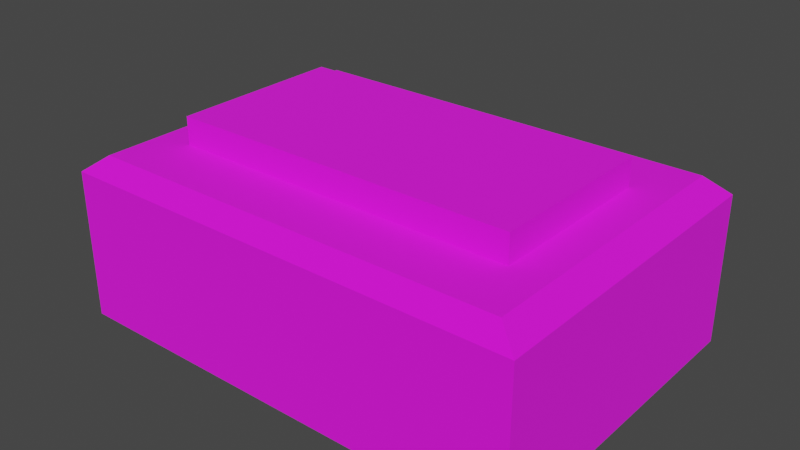# Source: AnimatedSwitch.blend  (saved by Blender 3.1.7; exported with 4.5.12 LTS)
import bpy
from mathutils import Matrix  # noqa: F401  (used for matrix-valued properties, if any)

bpy.ops.wm.read_factory_settings(use_empty=True)
scene = bpy.context.scene
scene.name = 'Scene'

# ---- collections
col_collection = bpy.data.collections.new('Collection'); scene.collection.children.link(col_collection)

# ---- images (referenced by path relative to the original .blend; pixels are not part of the script)
import os
ASSET_DIR = os.environ.get("B2B_ASSET_DIR", "")  # directory of the original .blend (textures are referenced by path, not embedded)
HERE = os.path.dirname(os.path.abspath(__file__))  # packed textures are extracted next to this script under _unpacked/

def load_image(name, relpath, width, height, colorspace="sRGB"):
    """Load a texture the original file referenced (path relative to the .blend, or extracted next to this script)."""
    p = next((c for c in (os.path.join(HERE, relpath), os.path.join(ASSET_DIR, relpath)) if relpath and os.path.exists(c)), "")
    if p:
        img = bpy.data.images.load(p, check_existing=True)
        img.name = name
    else:  # same state as the original file: an image datablock whose file is absent (Cycles renders it pink)
        img = bpy.data.images.new(name, width, height)
        img.source = "FILE"
        img.filepath = "//" + (relpath or name)
    img.colorspace_settings.name = colorspace
    return img
img_interruptor_psd = load_image('interruptor.psd', 'textures/interruptor.psd', 1024, 1024, 'sRGB')
img_boton_psd = load_image('boton.psd', 'textures/boton.psd', 1024, 1024, 'sRGB')

# ---- materials (node trees are filled in below, after node groups)
mat_material = bpy.data.materials.new('Material')
mat_material.use_transparent_shadow = False
mat_boton = bpy.data.materials.new('boton')
mat_boton.use_transparent_shadow = False

# ---- material node trees
mat_material.use_nodes = True; mat_material.node_tree.nodes.clear()
_N = mat_material.node_tree.nodes; _L = mat_material.node_tree.links
n0 = _N.new('ShaderNodeBsdfPrincipled'); n0.name = 'Principled BSDF'; n0.location = (10, 300)
n0.distribution = 'GGX'
n0.subsurface_method = 'RANDOM_WALK_SKIN'
n0.inputs[2].default_value = 1.0
n0.inputs[3].default_value = 1.45
n0.inputs[27].default_value = (0.0, 0.0, 0.0, 1.0)
n0.inputs[28].default_value = 1.0
n1 = _N.new('ShaderNodeOutputMaterial'); n1.name = 'Material Output'; n1.location = (300, 300)
n2 = _N.new('ShaderNodeTexImage'); n2.name = 'Image Texture'; n2.location = (-351, 221)
n2.image = img_interruptor_psd
n2.interpolation = 'Closest'
_L.new(n0.outputs[0], n1.inputs[0])
_L.new(n2.outputs[0], n0.inputs[0])
n1.is_active_output = True
mat_boton.use_nodes = True; mat_boton.node_tree.nodes.clear()
_N = mat_boton.node_tree.nodes; _L = mat_boton.node_tree.links
n0 = _N.new('ShaderNodeBsdfPrincipled'); n0.name = 'Principled BSDF'; n0.location = (10, 300)
n0.distribution = 'GGX'
n0.subsurface_method = 'RANDOM_WALK_SKIN'
n0.inputs[2].default_value = 1.0
n0.inputs[3].default_value = 1.45
n0.inputs[27].default_value = (0.0, 0.0, 0.0, 1.0)
n0.inputs[28].default_value = 1.0
n1 = _N.new('ShaderNodeOutputMaterial'); n1.name = 'Material Output'; n1.location = (300, 300)
n2 = _N.new('ShaderNodeTexImage'); n2.name = 'Image Texture'; n2.location = (-303, 170)
n2.image = img_boton_psd
n2.interpolation = 'Closest'
_L.new(n0.outputs[0], n1.inputs[0])
_L.new(n2.outputs[0], n0.inputs[0])
n1.is_active_output = True

# ---- world
world_world = bpy.data.worlds.new('World'); scene.world = world_world
world_world.use_nodes = True; world_world.node_tree.nodes.clear()
_N = world_world.node_tree.nodes; _L = world_world.node_tree.links
n0 = _N.new('ShaderNodeOutputWorld'); n0.name = 'World Output'; n0.location = (300, 300)
n1 = _N.new('ShaderNodeBackground'); n1.name = 'Background'; n1.location = (10, 300)
n1.inputs[0].default_value = (0.05088, 0.05088, 0.05088, 1.0)
_L.new(n1.outputs[0], n0.inputs[0])
n0.is_active_output = True
world_world.color = (0.05088, 0.05088, 0.05088)
world_world.use_sun_shadow = False
world_world.sun_shadow_jitter_overblur = 0.0

# ---- meshes
me_cube_001 = bpy.data.meshes.new('Cube.001')
me_cube_001.from_pydata([(-1.3, -0.91, -0.7165), (-1.3, -0.91, 0.108), (-1.3, 0.91, -0.7165), (-1.3, 0.91, 0.108), (1.3, -0.91, -0.7165), (1.3, -0.91, 0.108), (1.3, 0.91, -0.7165), (1.3, 0.91, 0.108), (-0.9719, -0.4856, 0.2015), (-0.9719, 0.4856, 0.2015), (0.9719, 0.4856, 0.2015), (0.9719, -0.4856, 0.2015), (-1.175, -0.8227, 0.2015), (-1.175, 0.8227, 0.2015), (1.175, 0.8227, 0.2015), (1.175, -0.8227, 0.2015), (-0.972, -0.4849, 0.04758), (-0.972, -0.4849, 0.3555), (-0.972, 0.4849, 0.04758), (-0.972, 0.4849, 0.3555), (0.972, -0.4849, 0.04758), (0.972, -0.4849, 0.3555), (0.972, 0.4849, 0.04758), (0.972, 0.4849, 0.3555)], [], [(0, 1, 3, 2), (2, 3, 7, 6), (6, 7, 5, 4), (4, 5, 1, 0), (2, 6, 4, 0), (1, 5, 15, 12), (10, 9, 8, 11), (7, 3, 13, 14), (5, 7, 14, 15), (3, 1, 12, 13), (8, 9, 13, 12), (9, 10, 14, 13), (10, 11, 15, 14), (11, 8, 12, 15), (16, 17, 19, 18), (18, 19, 23, 22), (22, 23, 21, 20), (20, 21, 17, 16), (18, 22, 20, 16), (23, 19, 17, 21)])
me_cube_001.polygons.foreach_set('material_index', [0, 0, 0, 0, 0, 0, 0, 0, 0, 0, 0, 0, 0, 0, 1, 1, 1, 1, 0, 1])
_uv = me_cube_001.uv_layers.new(name='UVMap')
_uv.uv.foreach_set('vector', [0.4432, 0.0001554, 0.4432, 0.1393, 0.136, 0.1394, 0.136, 0.0002044, 0.0001554, 0.1394, 0.136, 0.1394, 0.136, 0.5677, 0.0001554, 0.5677, 0.136, 0.7068, 0.136, 0.5677, 0.4432, 0.5676, 0.4432, 0.7068, 0.579, 0.5676, 0.4432, 0.5676, 0.4432, 0.1393, 0.579, 0.1393, 0.6475, 0.4882, 0.6475, 0.06061, 0.9468, 0.06061, 0.9468, 0.4882, 0.4432, 0.1393, 0.4432, 0.5676, 0.4216, 0.542, 0.4223, 0.1658, 0.2115, 0.5079, 0.2118, 0.1987, 0.3676, 0.199, 0.3673, 0.5083, 0.136, 0.5677, 0.136, 0.1394, 0.1575, 0.165, 0.1569, 0.5411, 0.4432, 0.5676, 0.136, 0.5677, 0.1569, 0.5411, 0.4216, 0.542, 0.136, 0.1394, 0.4432, 0.1393, 0.4223, 0.1658, 0.1575, 0.165, 0.3676, 0.199, 0.2118, 0.1987, 0.1575, 0.165, 0.4223, 0.1658, 0.2118, 0.1987, 0.2115, 0.5079, 0.1569, 0.5411, 0.1575, 0.165, 0.2115, 0.5079, 0.3673, 0.5083, 0.4216, 0.542, 0.1569, 0.5411, 0.3673, 0.5083, 0.3676, 0.199, 0.4223, 0.1658, 0.4216, 0.542, 0.5958, 0.9854, 0.5958, 0.9348, 0.7553, 0.9348, 0.7553, 0.9854, 0.806, 0.9348, 0.7553, 0.9348, 0.7553, 0.6151, 0.806, 0.6151, 0.7553, 0.5644, 0.7553, 0.6151, 0.5958, 0.6151, 0.5958, 0.5644, 0.5452, 0.6151, 0.5958, 0.6151, 0.5958, 0.9348, 0.5452, 0.9348, 0.9874, 0.6156, 0.9874, 0.9353, 0.828, 0.9353, 0.828, 0.6156, 0.7553, 0.6151, 0.7553, 0.9348, 0.5958, 0.9348, 0.5958, 0.6151])
me_cube_001.materials.append(mat_material)
me_cube_001.materials.append(mat_boton)
me_cube_001.use_remesh_fix_poles = True
me_cube_001.use_remesh_preserve_attributes = False
me_cube_001.update()
arm_armature = bpy.data.armatures.new('Armature')  # bones are not reproduced

# ---- objects
ob_switch = bpy.data.objects.new('Switch', me_cube_001)
ob_armature = bpy.data.objects.new('Armature', arm_armature)

# ---- transforms, parenting, visibility, modifiers, constraints
ob_switch.parent = ob_armature
ob_switch.matrix_parent_inverse = Matrix(((1.0, -0.0, 0.0, 1.49e-08), (-0.0, 1.0, -0.0, 0.0), (0.0, 0.0, 1.0, -0.2015), (-0.0, 0.0, -0.0, 1.0)))
ob_switch.location = (0.0, 0.0, 0.0)
_vg = ob_switch.vertex_groups.new(name='Base')
_vg.add([0, 1, 2, 3, 4, 5, 6, 7, 8, 9, 10, 11, 12, 13, 14, 15], 1.0, 'REPLACE')
_vg = ob_switch.vertex_groups.new(name='Switch')
_vg.add([16, 17, 18, 19, 20, 21, 22, 23], 1.0, 'REPLACE')
_m = ob_switch.modifiers.new('Armature', 'ARMATURE')
_m.object = ob_armature
ob_armature.location = (-1.49e-08, 0.0, 0.2015)
ob_armature.show_in_front = True

# ---- collection membership
col_collection.objects.link(ob_switch)
col_collection.objects.link(ob_armature)

# ---- scene / render settings (as saved in the file)
scene.frame_start = 1; scene.frame_end = 16; scene.frame_set(16)
scene.render.engine = 'BLENDER_EEVEE_NEXT'
scene.render.fps = 30
scene.cycles.sampling_pattern = 'TABULATED_SOBOL'
scene.cycles.use_light_tree = False
scene.view_settings.view_transform = 'Filmic'
bpy.context.view_layer.update()

# ---- added for rendering (the .blend has no active camera and no usable light): camera, sun
cam_auto = bpy.data.cameras.new('AutoCamera')
cam_auto.lens = 50.0
cam_auto.sensor_width = 36.0
cam_auto.clip_end = 1000.0
ob_auto_camera = bpy.data.objects.new('AutoCamera', cam_auto)
scene.collection.objects.link(ob_auto_camera)
ob_auto_camera.location = (3.13579, -3.76295, 2.3868)
ob_auto_camera.rotation_euler = (1.09748, -7.21219e-08, 0.694738)
scene.camera = ob_auto_camera
light_auto_sun = bpy.data.lights.new('AutoSun', 'SUN')
light_auto_sun.energy = 3.0
light_auto_sun.angle = 0.0523599
ob_auto_sun = bpy.data.objects.new('AutoSun', light_auto_sun)
scene.collection.objects.link(ob_auto_sun)
ob_auto_sun.rotation_euler = (0.872665, 0.174533, 0.523599)
bpy.context.view_layer.update()
